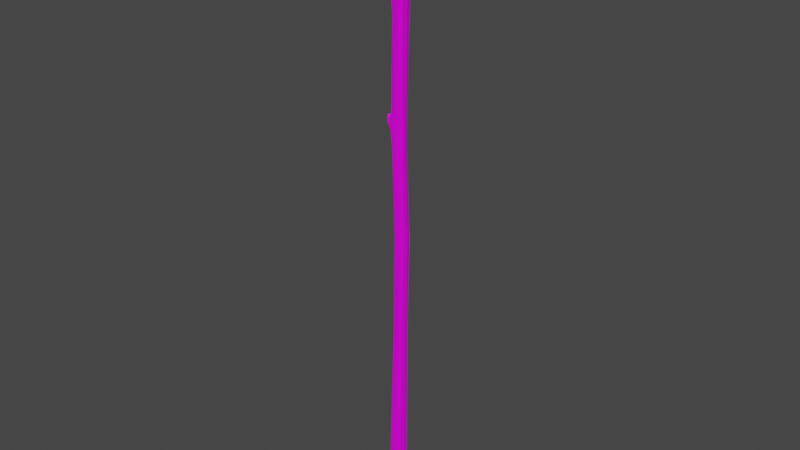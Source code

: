 # Source: spear_a01.blend  (saved by Blender 3.3.6; exported with 4.5.12 LTS)
import bpy
from mathutils import Matrix  # noqa: F401  (used for matrix-valued properties, if any)

bpy.ops.wm.read_factory_settings(use_empty=True)
scene = bpy.context.scene
scene.name = 'Scene'

# ---- collections
col_collection = bpy.data.collections.new('Collection'); scene.collection.children.link(col_collection)

# ---- images (referenced by path relative to the original .blend; pixels are not part of the script)
import os
ASSET_DIR = os.environ.get("B2B_ASSET_DIR", "")  # directory of the original .blend (textures are referenced by path, not embedded)
HERE = os.path.dirname(os.path.abspath(__file__))  # packed textures are extracted next to this script under _unpacked/

def load_image(name, relpath, width, height, colorspace="sRGB"):
    """Load a texture the original file referenced (path relative to the .blend, or extracted next to this script)."""
    p = next((c for c in (os.path.join(HERE, relpath), os.path.join(ASSET_DIR, relpath)) if relpath and os.path.exists(c)), "")
    if p:
        img = bpy.data.images.load(p, check_existing=True)
        img.name = name
    else:  # same state as the original file: an image datablock whose file is absent (Cycles renders it pink)
        img = bpy.data.images.new(name, width, height)
        img.source = "FILE"
        img.filepath = "//" + (relpath or name)
    img.colorspace_settings.name = colorspace
    return img
img_baking_001 = load_image('bAKING.001', 'TexturenNew Folder/SpeerRough512.png', 1024, 1024, 'sRGB')
img_speerbasecolor512_png = load_image('SpeerBasecolor512.png', 'TexturenNew Folder/SpeerBasecolor512.png', 1024, 1024, 'sRGB')

# ---- materials (node trees are filled in below, after node groups)
mat_speer = bpy.data.materials.new('Speer')

# ---- material node trees
mat_speer.use_nodes = True; mat_speer.node_tree.nodes.clear()
_N = mat_speer.node_tree.nodes; _L = mat_speer.node_tree.links
n0 = _N.new('NodeFrame'); n0.name = 'Frame'; n0.location = (-1270, 330)
n0.label = 'Mapping'
n0.width = 400
n1 = _N.new('NodeFrame'); n1.name = 'Frame.001'; n1.location = (-628, 530)
n1.label = 'Textures'
n1.width = 359
n2 = _N.new('ShaderNodeOutputMaterial'); n2.name = 'Material Output'; n2.location = (300, 300)
n3 = _N.new('ShaderNodeBsdfPrincipled'); n3.name = 'Principled BSDF'; n3.location = (10, 300)
n3.distribution = 'GGX'
n3.subsurface_method = 'RANDOM_WALK_SKIN'
n3.inputs[3].default_value = 1.45
n3.inputs[27].default_value = (0.0, 0.0, 0.0, 1.0)
n3.inputs[28].default_value = 1.0
n4 = _N.new('ShaderNodeMapping'); n4.name = 'Mapping'; n4.location = (230, -30)
n5 = _N.new('ShaderNodeTexCoord'); n5.name = 'Texture Coordinate'; n5.location = (30, -30)
n6 = _N.new('NodeReroute'); n6.name = 'Reroute'; n6.location = (38, -410)
n6.width = 16
n6.socket_idname = 'NodeSocketVector'
n7 = _N.new('ShaderNodeTexImage'); n7.name = 'Image Texture.001'; n7.location = (88, -310)
n7.label = 'Roughness'
n7.image = img_baking_001
n8 = _N.new('ShaderNodeTexImage'); n8.name = 'Image Texture.002'; n8.location = (89, -597)
n8.label = 'Roughness'
n8.image = img_baking_001
n9 = _N.new('ShaderNodeTexImage'); n9.name = 'Image Texture'; n9.location = (88, -30)
n9.label = 'Base Color'
n9.image = img_speerbasecolor512_png
n4.parent = n0
n5.parent = n0
n6.parent = n1
n7.parent = n1
n8.parent = n1
n9.parent = n1
_L.new(n3.outputs[0], n2.inputs[0])
_L.new(n9.outputs[0], n3.inputs[0])
_L.new(n7.outputs[0], n3.inputs[2])
_L.new(n6.outputs[0], n9.inputs[0])
_L.new(n6.outputs[0], n7.inputs[0])
_L.new(n4.outputs[0], n6.inputs[0])
_L.new(n5.outputs[2], n4.inputs[0])
n2.is_active_output = True

# ---- world
world_world = bpy.data.worlds.new('World'); scene.world = world_world
world_world.use_nodes = True; world_world.node_tree.nodes.clear()
_N = world_world.node_tree.nodes; _L = world_world.node_tree.links
n0 = _N.new('ShaderNodeOutputWorld'); n0.name = 'World Output'; n0.location = (300, 300)
n1 = _N.new('ShaderNodeBackground'); n1.name = 'Background'; n1.location = (10, 300)
n1.inputs[0].default_value = (0.05088, 0.05088, 0.05088, 1.0)
_L.new(n1.outputs[0], n0.inputs[0])
n0.is_active_output = True
world_world.color = (0.05088, 0.05088, 0.05088)
world_world.use_sun_shadow = False
world_world.sun_shadow_jitter_overblur = 0.0

# ---- meshes
me_cube_003 = bpy.data.meshes.new('Cube.003')
me_cube_003.from_pydata([(0.007036, -0.012, 1.486), (3.007e-10, -0.01365, 1.484), (0.008668, -0.01984, 1.498), (0.00866, 0.0007596, 1.484), (0.007036, 0.01351, 1.486), (0.01195, 0.0007596, 1.498), (-5.844e-10, 0.0007596, 1.479), (-0.00866, 0.0007596, 1.484), (-8.922e-10, 0.01517, 1.484), (-0.007036, 0.01351, 1.486), (-1.656e-09, 0.02883, 1.498), (-0.008668, 0.02134, 1.498), (-1.987e-09, 0.03945, 1.513), (0.008668, 0.02134, 1.498), (0.00856, 0.0289, 1.513), (0.01177, 0.0007596, 1.513), (0.008253, 0.03214, 1.522), (0.00797, 0.03261, 1.531), (-2.136e-09, 0.04391, 1.522), (0.01135, 0.0007596, 1.522), (0.01096, 0.0007596, 1.531), (0.008253, -0.03233, 1.517), (0.00856, -0.02839, 1.51), (0.00797, -0.03316, 1.525), (2.648e-09, -0.04502, 1.514), (2.274e-09, -0.03988, 1.507), (2.698e-09, -0.04609, 1.523), (-0.008253, -0.03233, 1.517), (-0.00797, -0.03316, 1.525), (-0.00856, -0.02839, 1.51), (-0.01135, 0.0007596, 1.522), (-0.01177, 0.0007596, 1.513), (-0.01096, 0.0007596, 1.531), (-0.008253, 0.03214, 1.522), (-0.00797, 0.03261, 1.531), (-0.00856, 0.0289, 1.513), (-0.007477, 0.03259, 1.546), (-2.268e-09, 0.04455, 1.531), (-2.358e-09, 0.04453, 1.546), (-2.337e-09, 0.04552, 1.561), (0.007477, 0.03259, 1.546), (0.006985, 0.03329, 1.561), (0.01028, 0.0007596, 1.546), (0.009604, 0.0007596, 1.561), (0.007477, -0.03437, 1.542), (0.006985, -0.03527, 1.56), (2.617e-09, -0.04754, 1.54), (1.93e-09, -0.04884, 1.559), (-0.007477, -0.03437, 1.542), (-0.006985, -0.03527, 1.56), (-0.01028, 0.0007596, 1.546), (-0.009604, 0.0007596, 1.561), (-0.006985, 0.03329, 1.561), (-0.009407, 0.0007596, 1.566), (-0.009209, 0.0007596, 1.572), (-0.005777, 0.03371, 1.567), (-0.00513, -0.03628, 1.567), (-0.006698, -0.03446, 1.573), (1.327e-09, -0.03998, 1.567), (1.556e-09, -0.0482, 1.574), (0.00513, -0.03628, 1.567), (0.006698, -0.03446, 1.573), (0.009407, 0.0007596, 1.566), (0.009209, 0.0007596, 1.572), (0.005777, 0.03371, 1.567), (0.006698, 0.03414, 1.572), (-2.083e-09, 0.03942, 1.567), (-2.407e-09, 0.0465, 1.572), (-2.465e-09, 0.04689, 1.593), (-0.006698, 0.03414, 1.572), (-0.006437, 0.03436, 1.593), (-0.004826, 0.03424, 1.596), (-0.008851, 0.0007596, 1.592), (-0.008795, 0.0007596, 1.595), (-0.006437, -0.0344, 1.596), (-0.005782, -0.03446, 1.599), (1.037e-09, -0.04739, 1.598), (8.096e-10, -0.04118, 1.6), (0.006437, -0.0344, 1.596), (0.005782, -0.03446, 1.599), (0.008851, 0.0007596, 1.592), (0.008795, 0.0007596, 1.595), (0.006437, 0.03436, 1.593), (0.004826, 0.03424, 1.596), (0.00637, 0.034, 1.598), (-2.26e-09, 0.04223, 1.596), (-2.451e-09, 0.04651, 1.598), (-0.00637, 0.034, 1.598), (-2.37e-09, 0.04467, 1.613), (-2.203e-09, 0.0409, 1.615), (0.006143, 0.0328, 1.613), (-0.006143, 0.0328, 1.613), (-0.005329, 0.03256, 1.615), (-0.008443, 0.0007596, 1.613), (-0.008393, 0.0007596, 1.615), (-0.008758, 0.0007596, 1.597), (-0.006143, -0.03255, 1.615), (-0.004994, -0.03217, 1.617), (-0.00637, -0.03437, 1.601), (1.152e-09, -0.04529, 1.616), (1.054e-09, -0.04129, 1.618), (1.029e-09, -0.04732, 1.603), (0.006143, -0.03255, 1.615), (0.00637, -0.03437, 1.601), (0.004994, -0.03217, 1.617), (0.008443, 0.0007596, 1.613), (0.008393, 0.0007596, 1.615), (0.008758, 0.0007596, 1.597), (0.008346, 0.0007596, 1.617), (0.005329, 0.03256, 1.615), (0.006073, 0.03224, 1.617), (0.005582, 0.02608, 1.649), (-2.338e-09, 0.04397, 1.618), (-1.909e-09, 0.03578, 1.65), (-0.006073, 0.03224, 1.617), (-0.005582, 0.02608, 1.649), (-0.008346, 0.0007596, 1.617), (-0.007662, 0.0007596, 1.65), (-0.006073, -0.03164, 1.619), (-0.005582, -0.02777, 1.649), (1.197e-09, -0.04422, 1.62), (1.241e-09, -0.03795, 1.65), (0.006073, -0.03164, 1.619), (0.005582, -0.02777, 1.649), (0.004789, -0.02733, 1.651), (0.007662, 0.0007596, 1.65), (0.007507, 0.0007596, 1.653), (0.007409, 0.0007596, 1.654), (0.004651, 0.02549, 1.651), (-1.687e-09, 0.03082, 1.652), (0.005446, 0.02513, 1.653), (0.004109, 0.01849, 1.69), (-1.828e-09, 0.03407, 1.654), (-1.304e-09, 0.02179, 1.693), (-0.005446, 0.02513, 1.653), (-0.004651, 0.02549, 1.651), (-0.004109, 0.01849, 1.69), (-0.007409, 0.0007596, 1.654), (-0.007507, 0.0007596, 1.653), (-0.00492, 0.0007596, 1.699), (-0.005446, -0.02699, 1.653), (-0.004109, -0.01707, 1.69), (-0.004789, -0.02733, 1.651), (1.191e-09, -0.03663, 1.654), (1.029e-09, -0.033, 1.651), (5.46e-10, -0.02028, 1.707), (0.005446, -0.02699, 1.653), (0.004109, -0.01707, 1.69), (0.00492, 0.0007596, 1.699), (-3.623e-10, 0.0007596, 1.717), (-0.01195, 0.0007596, 1.498), (-0.008668, -0.01984, 1.498), (-0.007036, -0.012, 1.486), (1.252e-09, -0.02764, 1.497)], [], [(1, 6, 3, 0), (0, 2, 153, 1), (3, 5, 2, 0), (6, 8, 4, 3), (4, 13, 5, 3), (7, 9, 8, 6), (152, 7, 6, 1), (8, 10, 13, 4), (9, 11, 10, 8), (11, 35, 12, 10), (10, 12, 14, 13), (13, 14, 15, 5), (14, 12, 18, 16), (15, 14, 16, 19), (19, 16, 17, 20), (16, 18, 37, 17), (22, 15, 19, 21), (21, 19, 20, 23), (25, 22, 21, 24), (24, 21, 23, 26), (29, 25, 24, 27), (27, 24, 26, 28), (30, 27, 28, 32), (31, 29, 27, 30), (35, 31, 30, 33), (33, 30, 32, 34), (18, 33, 34, 37), (12, 35, 33, 18), (150, 31, 35, 11), (34, 32, 50, 36), (37, 34, 36, 38), (17, 37, 38, 40), (38, 36, 52, 39), (40, 38, 39, 41), (20, 17, 40, 42), (42, 40, 41, 43), (23, 20, 42, 44), (44, 42, 43, 45), (26, 23, 44, 46), (46, 44, 45, 47), (28, 26, 46, 48), (48, 46, 47, 49), (50, 48, 49, 51), (32, 28, 48, 50), (36, 50, 51, 52), (49, 56, 53, 51), (51, 53, 55, 52), (53, 54, 69, 55), (56, 57, 54, 53), (58, 59, 57, 56), (47, 58, 56, 49), (60, 61, 59, 58), (45, 60, 58, 47), (43, 62, 60, 45), (62, 63, 61, 60), (64, 65, 63, 62), (41, 64, 62, 43), (67, 65, 64, 66), (66, 64, 41, 39), (69, 67, 66, 55), (55, 66, 39, 52), (68, 82, 65, 67), (70, 68, 67, 69), (54, 72, 70, 69), (72, 73, 71, 70), (71, 85, 68, 70), (57, 74, 72, 54), (74, 75, 73, 72), (59, 76, 74, 57), (76, 77, 75, 74), (61, 78, 76, 59), (78, 79, 77, 76), (63, 80, 78, 61), (80, 81, 79, 78), (65, 82, 80, 63), (82, 83, 81, 80), (85, 83, 82, 68), (86, 84, 83, 85), (83, 84, 107, 81), (87, 86, 85, 71), (86, 87, 91, 88), (84, 86, 88, 90), (90, 88, 89, 109), (88, 91, 92, 89), (87, 95, 93, 91), (91, 93, 94, 92), (93, 96, 97, 94), (95, 98, 96, 93), (96, 99, 100, 97), (98, 101, 99, 96), (99, 102, 104, 100), (101, 103, 102, 99), (103, 107, 105, 102), (102, 105, 106, 104), (105, 90, 109, 106), (107, 84, 90, 105), (81, 107, 103, 79), (104, 106, 108, 122), (106, 109, 110, 108), (109, 89, 112, 110), (110, 112, 113, 111), (108, 110, 111, 125), (112, 114, 115, 113), (89, 92, 114, 112), (114, 116, 117, 115), (92, 94, 116, 114), (116, 118, 119, 117), (94, 97, 118, 116), (118, 120, 121, 119), (97, 100, 120, 118), (120, 122, 123, 121), (100, 104, 122, 120), (122, 108, 125, 123), (123, 125, 126, 124), (121, 123, 124, 144), (125, 111, 128, 126), (126, 128, 130, 127), (124, 126, 127, 146), (111, 113, 129, 128), (128, 129, 132, 130), (130, 132, 133, 131), (127, 130, 131, 148), (129, 135, 134, 132), (132, 134, 136, 133), (135, 138, 137, 134), (134, 137, 139, 136), (138, 142, 140, 137), (137, 140, 141, 139), (140, 143, 145, 141), (142, 144, 143, 140), (144, 124, 146, 143), (143, 146, 147, 145), (146, 127, 148, 147), (149, 145, 147, 148), (133, 149, 148, 131), (139, 141, 145, 149), (136, 139, 149, 133), (119, 121, 144, 142), (117, 119, 142, 138), (115, 117, 138, 135), (113, 115, 135, 129), (79, 103, 101, 77), (77, 101, 98, 75), (75, 98, 95, 73), (73, 95, 87, 71), (151, 29, 31, 150), (152, 151, 150, 7), (7, 150, 11, 9), (153, 25, 29, 151), (1, 153, 151, 152), (2, 22, 25, 153), (5, 15, 22, 2)])
_uv = me_cube_003.uv_layers.new(name='Baking')
_uv.uv.foreach_set('vector', [0.4147, 0.2438, 0.3994, 0.2486, 0.3996, 0.2385, 0.4109, 0.2374, 0.4109, 0.2374, 0.4191, 0.2272, 0.4297, 0.2317, 0.4147, 0.2438, 0.3996, 0.2385, 0.3998, 0.2262, 0.4191, 0.2272, 0.4109, 0.2374, 0.3994, 0.2486, 0.3844, 0.2433, 0.3885, 0.237, 0.3996, 0.2385, 0.3885, 0.237, 0.3808, 0.2266, 0.3998, 0.2262, 0.3996, 0.2385, 0.3996, 0.2589, 0.3885, 0.2604, 0.3844, 0.2542, 0.3994, 0.2488, 0.4109, 0.26, 0.3996, 0.2589, 0.3994, 0.2488, 0.4147, 0.2536, 0.3844, 0.2433, 0.3701, 0.2299, 0.3808, 0.2266, 0.3885, 0.237, 0.3885, 0.2604, 0.3808, 0.2708, 0.3701, 0.2676, 0.3844, 0.2542, 0.3808, 0.2708, 0.3729, 0.2848, 0.3596, 0.2833, 0.3701, 0.2676, 0.3701, 0.2299, 0.3596, 0.2141, 0.3729, 0.2127, 0.3808, 0.2266, 0.3808, 0.2266, 0.3729, 0.2127, 0.4, 0.2121, 0.3998, 0.2262, 0.3729, 0.2127, 0.3596, 0.2141, 0.3553, 0.2048, 0.3695, 0.204, 0.4, 0.2121, 0.3729, 0.2127, 0.3695, 0.204, 0.4, 0.2034, 0.4, 0.2034, 0.3695, 0.204, 0.3686, 0.1954, 0.4, 0.1947, 0.3695, 0.204, 0.3553, 0.2048, 0.3544, 0.196, 0.3686, 0.1954, 0.428, 0.2159, 0.4, 0.2121, 0.4, 0.2034, 0.4321, 0.2092, 0.4321, 0.2092, 0.4, 0.2034, 0.4, 0.1947, 0.4334, 0.2009, 0.4418, 0.2204, 0.428, 0.2159, 0.4321, 0.2092, 0.4469, 0.213, 0.4469, 0.213, 0.4321, 0.2092, 0.4334, 0.2009, 0.4484, 0.2045, 0.428, 0.2815, 0.4418, 0.2771, 0.4469, 0.2844, 0.4321, 0.2883, 0.4321, 0.2883, 0.4469, 0.2844, 0.4484, 0.293, 0.4334, 0.2965, 0.4, 0.2941, 0.4321, 0.2883, 0.4334, 0.2965, 0.4, 0.3028, 0.4, 0.2854, 0.428, 0.2815, 0.4321, 0.2883, 0.4, 0.2941, 0.3729, 0.2848, 0.4, 0.2854, 0.4, 0.2941, 0.3695, 0.2934, 0.3695, 0.2934, 0.4, 0.2941, 0.4, 0.3028, 0.3686, 0.3021, 0.3553, 0.2926, 0.3695, 0.2934, 0.3686, 0.3021, 0.3544, 0.3015, 0.3596, 0.2833, 0.3729, 0.2848, 0.3695, 0.2934, 0.3553, 0.2926, 0.3998, 0.2713, 0.4, 0.2854, 0.3729, 0.2848, 0.3808, 0.2708, 0.3686, 0.3021, 0.4, 0.3028, 0.4001, 0.3178, 0.3679, 0.3171, 0.3544, 0.3015, 0.3686, 0.3021, 0.3679, 0.3171, 0.3538, 0.3165, 0.3686, 0.1954, 0.3544, 0.196, 0.3538, 0.181, 0.3679, 0.1803, 0.3538, 0.3165, 0.3679, 0.3171, 0.3664, 0.3326, 0.3522, 0.3315, 0.3679, 0.1803, 0.3538, 0.181, 0.3522, 0.1659, 0.3664, 0.1649, 0.4, 0.1947, 0.3686, 0.1954, 0.3679, 0.1803, 0.4001, 0.1796, 0.4001, 0.1796, 0.3679, 0.1803, 0.3664, 0.1649, 0.4001, 0.1643, 0.4334, 0.2009, 0.4, 0.1947, 0.4001, 0.1796, 0.4355, 0.1843, 0.4355, 0.1843, 0.4001, 0.1796, 0.4001, 0.1643, 0.4374, 0.1659, 0.4484, 0.2045, 0.4334, 0.2009, 0.4355, 0.1843, 0.4506, 0.1874, 0.4506, 0.1874, 0.4355, 0.1843, 0.4374, 0.1659, 0.4528, 0.1681, 0.4334, 0.2965, 0.4484, 0.293, 0.4506, 0.3101, 0.4355, 0.3131, 0.4355, 0.3131, 0.4506, 0.3101, 0.4528, 0.3294, 0.4374, 0.3315, 0.4001, 0.3178, 0.4355, 0.3131, 0.4374, 0.3315, 0.4001, 0.3332, 0.4, 0.3028, 0.4334, 0.2965, 0.4355, 0.3131, 0.4001, 0.3178, 0.3679, 0.3171, 0.4001, 0.3178, 0.4001, 0.3332, 0.3664, 0.3326, 0.4374, 0.3315, 0.4393, 0.3387, 0.4001, 0.3389, 0.4001, 0.3332, 0.4001, 0.3332, 0.4001, 0.3389, 0.3653, 0.3385, 0.3664, 0.3326, 0.4001, 0.3389, 0.4, 0.3446, 0.3652, 0.3445, 0.3653, 0.3385, 0.4393, 0.3387, 0.4371, 0.3457, 0.4, 0.3446, 0.4001, 0.3389, 0.4458, 0.3386, 0.4527, 0.3465, 0.4371, 0.3457, 0.4393, 0.3387, 0.4528, 0.3294, 0.4458, 0.3386, 0.4393, 0.3387, 0.4374, 0.3315, 0.4393, 0.1587, 0.4371, 0.1517, 0.4527, 0.151, 0.4458, 0.1588, 0.4374, 0.1659, 0.4393, 0.1587, 0.4458, 0.1588, 0.4528, 0.1681, 0.4001, 0.1643, 0.4001, 0.1585, 0.4393, 0.1587, 0.4374, 0.1659, 0.4001, 0.1585, 0.4, 0.1529, 0.4371, 0.1517, 0.4393, 0.1587, 0.3653, 0.159, 0.3652, 0.1529, 0.4, 0.1529, 0.4001, 0.1585, 0.3664, 0.1649, 0.3653, 0.159, 0.4001, 0.1585, 0.4001, 0.1643, 0.351, 0.1525, 0.3652, 0.1529, 0.3653, 0.159, 0.3569, 0.1592, 0.3569, 0.1592, 0.3653, 0.159, 0.3664, 0.1649, 0.3522, 0.1659, 0.3652, 0.3445, 0.351, 0.345, 0.3569, 0.3383, 0.3653, 0.3385, 0.3653, 0.3385, 0.3569, 0.3383, 0.3522, 0.3315, 0.3664, 0.3326, 0.3503, 0.1323, 0.3647, 0.1318, 0.3652, 0.1529, 0.351, 0.1525, 0.3647, 0.3657, 0.3503, 0.3652, 0.351, 0.345, 0.3652, 0.3445, 0.4, 0.3446, 0.3998, 0.3659, 0.3647, 0.3657, 0.3652, 0.3445, 0.3998, 0.3659, 0.3998, 0.3692, 0.3642, 0.3694, 0.3647, 0.3657, 0.3642, 0.3694, 0.3543, 0.3693, 0.3503, 0.3652, 0.3647, 0.3657, 0.4371, 0.3457, 0.4375, 0.3703, 0.3998, 0.3659, 0.4, 0.3446, 0.4375, 0.3703, 0.4379, 0.3737, 0.3998, 0.3692, 0.3998, 0.3659, 0.4527, 0.3465, 0.4528, 0.3702, 0.4375, 0.3703, 0.4371, 0.3457, 0.4528, 0.3702, 0.4474, 0.3743, 0.4379, 0.3737, 0.4375, 0.3703, 0.4371, 0.1517, 0.4375, 0.1271, 0.4528, 0.1273, 0.4527, 0.151, 0.4375, 0.1271, 0.4379, 0.1237, 0.4474, 0.1232, 0.4528, 0.1273, 0.4, 0.1529, 0.3998, 0.1316, 0.4375, 0.1271, 0.4371, 0.1517, 0.3998, 0.1316, 0.3998, 0.1282, 0.4379, 0.1237, 0.4375, 0.1271, 0.3652, 0.1529, 0.3647, 0.1318, 0.3998, 0.1316, 0.4, 0.1529, 0.3647, 0.1318, 0.3642, 0.1281, 0.3998, 0.1282, 0.3998, 0.1316, 0.3543, 0.1282, 0.3642, 0.1281, 0.3647, 0.1318, 0.3503, 0.1323, 0.3504, 0.1251, 0.3649, 0.1255, 0.3642, 0.1281, 0.3543, 0.1282, 0.3642, 0.1281, 0.3649, 0.1255, 0.3998, 0.126, 0.3998, 0.1282, 0.3649, 0.372, 0.3504, 0.3723, 0.3543, 0.3693, 0.3642, 0.3694, 0.3504, 0.3723, 0.3649, 0.372, 0.366, 0.3875, 0.3521, 0.3876, 0.3649, 0.1255, 0.3504, 0.1251, 0.3521, 0.1099, 0.366, 0.1099, 0.366, 0.1099, 0.3521, 0.1099, 0.3555, 0.1069, 0.366, 0.1073, 0.3521, 0.3876, 0.366, 0.3875, 0.366, 0.3902, 0.3555, 0.3905, 0.3649, 0.372, 0.3998, 0.3715, 0.3997, 0.3877, 0.366, 0.3875, 0.366, 0.3875, 0.3997, 0.3877, 0.3997, 0.3901, 0.366, 0.3902, 0.3997, 0.3877, 0.4351, 0.3903, 0.435, 0.3928, 0.3997, 0.3901, 0.3998, 0.3715, 0.4375, 0.3759, 0.4351, 0.3903, 0.3997, 0.3877, 0.4351, 0.3903, 0.4498, 0.3923, 0.446, 0.3947, 0.435, 0.3928, 0.4375, 0.3759, 0.4525, 0.3792, 0.4498, 0.3923, 0.4351, 0.3903, 0.4498, 0.1051, 0.4351, 0.1072, 0.435, 0.1046, 0.446, 0.1027, 0.4525, 0.1183, 0.4375, 0.1215, 0.4351, 0.1072, 0.4498, 0.1051, 0.4375, 0.1215, 0.3998, 0.126, 0.3997, 0.1098, 0.4351, 0.1072, 0.4351, 0.1072, 0.3997, 0.1098, 0.3997, 0.1073, 0.435, 0.1046, 0.3997, 0.1098, 0.366, 0.1099, 0.366, 0.1073, 0.3997, 0.1073, 0.3998, 0.126, 0.3649, 0.1255, 0.366, 0.1099, 0.3997, 0.1098, 0.3998, 0.1282, 0.3998, 0.126, 0.4375, 0.1215, 0.4379, 0.1237, 0.435, 0.1046, 0.3997, 0.1073, 0.3997, 0.1049, 0.434, 0.1024, 0.3997, 0.1073, 0.366, 0.1073, 0.3665, 0.1049, 0.3997, 0.1049, 0.366, 0.1073, 0.3555, 0.1069, 0.3528, 0.1038, 0.3665, 0.1049, 0.3665, 0.1049, 0.3528, 0.1038, 0.3602, 0.07094, 0.3721, 0.07109, 0.3997, 0.1049, 0.3665, 0.1049, 0.3721, 0.07109, 0.3992, 0.07, 0.3528, 0.3936, 0.3665, 0.3926, 0.3721, 0.4264, 0.3602, 0.4265, 0.3555, 0.3905, 0.366, 0.3902, 0.3665, 0.3926, 0.3528, 0.3936, 0.3665, 0.3926, 0.3997, 0.3925, 0.3992, 0.4275, 0.3721, 0.4264, 0.366, 0.3902, 0.3997, 0.3901, 0.3997, 0.3925, 0.3665, 0.3926, 0.3997, 0.3925, 0.434, 0.395, 0.4296, 0.4274, 0.3992, 0.4275, 0.3997, 0.3901, 0.435, 0.3928, 0.434, 0.395, 0.3997, 0.3925, 0.434, 0.395, 0.4485, 0.3976, 0.4419, 0.4277, 0.4296, 0.4274, 0.435, 0.3928, 0.446, 0.3947, 0.4485, 0.3976, 0.434, 0.395, 0.4485, 0.0999, 0.434, 0.1024, 0.4296, 0.0701, 0.4419, 0.06976, 0.446, 0.1027, 0.435, 0.1046, 0.434, 0.1024, 0.4485, 0.0999, 0.434, 0.1024, 0.3997, 0.1049, 0.3992, 0.07, 0.4296, 0.0701, 0.4296, 0.0701, 0.3992, 0.07, 0.3991, 0.06723, 0.4294, 0.06741, 0.4419, 0.06976, 0.4296, 0.0701, 0.4294, 0.06741, 0.4374, 0.06684, 0.3992, 0.07, 0.3721, 0.07109, 0.3723, 0.06833, 0.3991, 0.06723, 0.3991, 0.06723, 0.3723, 0.06833, 0.3731, 0.06663, 0.3991, 0.06531, 0.4294, 0.06741, 0.3991, 0.06723, 0.3991, 0.06531, 0.4287, 0.06578, 0.3721, 0.07109, 0.3602, 0.07094, 0.3646, 0.06764, 0.3723, 0.06833, 0.3723, 0.06833, 0.3646, 0.06764, 0.362, 0.06378, 0.3731, 0.06663, 0.3731, 0.06663, 0.362, 0.06378, 0.376, 0.02539, 0.3807, 0.0289, 0.3991, 0.06531, 0.3731, 0.06663, 0.3807, 0.0289, 0.3979, 0.01925, 0.3646, 0.4298, 0.3723, 0.4291, 0.3731, 0.4308, 0.362, 0.4337, 0.362, 0.4337, 0.3731, 0.4308, 0.3807, 0.4686, 0.376, 0.4721, 0.3723, 0.4291, 0.3991, 0.4302, 0.3991, 0.4321, 0.3731, 0.4308, 0.3731, 0.4308, 0.3991, 0.4321, 0.3979, 0.4782, 0.3807, 0.4686, 0.3991, 0.4302, 0.4294, 0.43, 0.4287, 0.4317, 0.3991, 0.4321, 0.3991, 0.4321, 0.4287, 0.4317, 0.4164, 0.4702, 0.3979, 0.4782, 0.4287, 0.4317, 0.4401, 0.4349, 0.4194, 0.4878, 0.4164, 0.4702, 0.4294, 0.43, 0.4374, 0.4306, 0.4401, 0.4349, 0.4287, 0.4317, 0.4374, 0.06684, 0.4294, 0.06741, 0.4287, 0.06578, 0.4401, 0.06253, 0.4401, 0.06253, 0.4287, 0.06578, 0.4164, 0.02725, 0.4194, 0.009636, 0.4287, 0.06578, 0.3991, 0.06531, 0.3979, 0.01925, 0.4164, 0.02725, 0.3971, 0.0001152, 0.4194, 0.009636, 0.4164, 0.02725, 0.3979, 0.01925, 0.376, 0.02539, 0.3971, 0.0001152, 0.3979, 0.01925, 0.3807, 0.0289, 0.3979, 0.4782, 0.4164, 0.4702, 0.4194, 0.4878, 0.3971, 0.4973, 0.3807, 0.4686, 0.3979, 0.4782, 0.3971, 0.4973, 0.376, 0.4721, 0.4296, 0.4274, 0.4419, 0.4277, 0.4374, 0.4306, 0.4294, 0.43, 0.3992, 0.4275, 0.4296, 0.4274, 0.4294, 0.43, 0.3991, 0.4302, 0.3721, 0.4264, 0.3992, 0.4275, 0.3991, 0.4302, 0.3723, 0.4291, 0.3602, 0.4265, 0.3721, 0.4264, 0.3723, 0.4291, 0.3646, 0.4298, 0.4379, 0.1237, 0.4375, 0.1215, 0.4525, 0.1183, 0.4474, 0.1232, 0.4474, 0.3743, 0.4525, 0.3792, 0.4375, 0.3759, 0.4379, 0.3737, 0.4379, 0.3737, 0.4375, 0.3759, 0.3998, 0.3715, 0.3998, 0.3692, 0.3998, 0.3692, 0.3998, 0.3715, 0.3649, 0.372, 0.3642, 0.3694, 0.4191, 0.2702, 0.428, 0.2815, 0.4, 0.2854, 0.3998, 0.2713, 0.4109, 0.26, 0.4191, 0.2702, 0.3998, 0.2713, 0.3996, 0.2589, 0.3996, 0.2589, 0.3998, 0.2713, 0.3808, 0.2708, 0.3885, 0.2604, 0.4297, 0.2657, 0.4418, 0.2771, 0.428, 0.2815, 0.4191, 0.2702, 0.4147, 0.2536, 0.4297, 0.2657, 0.4191, 0.2702, 0.4109, 0.26, 0.4191, 0.2272, 0.428, 0.2159, 0.4418, 0.2204, 0.4297, 0.2317, 0.3998, 0.2262, 0.4, 0.2121, 0.428, 0.2159, 0.4191, 0.2272])
me_cube_003.materials.append(mat_speer)
me_cube_003.use_remesh_fix_poles = True
me_cube_003.use_remesh_preserve_attributes = False
me_cube_003.update()
me_cube_006 = bpy.data.meshes.new('Cube.006')
me_cube_006.from_pydata([(-0.01803, -0.01072, 0.08324), (-0.02011, 0.002326, 0.09362), (-0.01051, -0.01511, 0.07823), (-0.01883, -0.01528, 0.1312), (-0.02147, -0.002276, 0.1405), (-0.01136, -0.02108, 0.1271), (-0.01921, -0.01706, 0.1591), (-0.01974, -0.01855, 0.1993), (-0.0218, -0.004076, 0.1672), (-0.01187, -0.02268, 0.1556), (-0.00194, -0.02343, 0.1551), (-0.01259, -0.02415, 0.1966), (-0.002923, -0.02491, 0.1962), (-0.02226, -0.005668, 0.2054), (-0.01974, 0.007366, 0.2116), (-0.01921, 0.009115, 0.1752), (-0.01259, 0.0131, 0.2143), (-0.002923, 0.01396, 0.2147), (-0.01187, 0.01494, 0.1787), (-0.00194, 0.01582, 0.1792), (-0.01136, 0.01677, 0.1539), (-0.01883, 0.01093, 0.1499), (-0.001255, 0.01768, 0.1545), (-0.01051, 0.01996, 0.109), (-4.93e-05, 0.02081, 0.1097), (-0.01803, 0.01529, 0.1059), (-0.01074, 0.002487, 0.0917), (0.0, 0.002571, 0.0917), (-4.93e-05, -0.01577, 0.07756), (0.01074, 0.002487, 0.0917), (0.01041, 0.01996, 0.109), (0.02001, 0.002324, 0.09362), (0.01041, -0.01511, 0.07823), (0.01789, -0.01072, 0.08324), (0.009032, -0.02133, 0.127), (0.01801, -0.01651, 0.1314), (-0.001255, -0.02184, 0.1265), (0.008156, -0.02316, 0.1552), (0.01652, -0.02129, 0.1558), (0.006945, -0.02438, 0.1959), (0.01578, -0.0196, 0.1933), (0.00755, -0.01472, 0.5965), (0.0134, -0.009905, 0.5965), (-0.0003683, -0.01541, 0.5965), (0.0113, -0.01297, 0.8615), (0.01727, -0.007625, 0.8615), (0.002975, -0.01405, 0.8615), (0.01081, -0.01441, 0.9896), (0.01609, -0.008774, 0.9896), (0.009624, -0.01275, 1.091), (0.002893, -0.01614, 0.9896), (0.002197, -0.01506, 1.091), (-0.005217, -0.01651, 0.9899), (-0.005566, -0.01627, 1.092), (-0.01184, -0.01249, 0.9905), (-0.005412, -0.01366, 0.8615), (-0.0118, -0.008824, 0.8615), (-0.008286, -0.01472, 0.5965), (-0.01414, -0.009905, 0.5965), (-0.0162, 0.001112, 0.5965), (-0.01414, 0.01213, 0.5965), (-0.01447, 0.00273, 0.8615), (-0.01277, 0.01443, 0.8615), (-0.0154, -0.001404, 0.9895), (-0.01735, -0.002521, 1.087), (-0.01484, 0.009987, 0.9905), (-0.01867, 0.00921, 1.101), (-0.009406, 0.01553, 0.9899), (-0.01244, 0.01423, 1.092), (-0.001449, 0.01724, 0.9896), (-0.006811, 0.01975, 0.8615), (0.001516, 0.02083, 0.8615), (-0.008286, 0.01695, 0.5965), (-0.0003683, 0.01764, 0.5965), (0.006945, 0.01338, 0.214), (0.01578, 0.008702, 0.2075), (0.008156, 0.01546, 0.179), (0.01652, 0.01357, 0.1773), (0.009032, 0.01702, 0.1542), (0.01801, 0.01202, 0.1515), (0.01789, 0.01529, 0.1059), (0.02048, -0.001888, 0.1356), (0.02236, 0.007387, 0.1591), (0.0315, -0.0005356, 0.1713), (0.02274, -0.002818, 0.147), (0.02169, 0.01028, 0.175), (0.02121, 0.005689, 0.1869), (0.03168, 5.444e-05, 0.1789), (0.03098, -0.001233, 0.184), (0.03259, -0.006489, 0.1762), (0.03136, -0.006576, 0.1829), (0.03168, -0.01239, 0.1712), (0.03199, -0.005768, 0.1671), (0.0315, -0.01083, 0.1646), (0.02236, -0.01356, 0.145), (0.02169, -0.01812, 0.1574), (0.02121, -0.01521, 0.1751), (0.03098, -0.01148, 0.1779), (0.02117, -0.005079, 0.1866), (0.01756, -0.005838, 0.2097), (0.01547, 0.001112, 0.5965), (0.0134, 0.01213, 0.5965), (0.01896, 0.004086, 0.8615), (0.01629, 0.01562, 0.8615), (0.01673, 0.002632, 0.9896), (0.0132, 0.01349, 0.9896), (0.01386, 0.004015, 1.091), (0.009544, 0.01409, 1.091), (0.01421, -0.006939, 1.091), (0.01303, 0.005333, 1.152), (0.008497, 0.01537, 1.152), (0.01367, 0.003915, 1.206), (0.01353, -0.005772, 1.152), (0.0135, -0.007883, 1.206), (0.008935, -0.01172, 1.152), (0.00818, -0.01374, 1.206), (0.001479, -0.01414, 1.152), (0.0002893, -0.01552, 1.206), (-0.006169, -0.01572, 1.152), (-0.007342, -0.01615, 1.205), (-0.01273, -0.01605, 1.152), (-0.01307, -0.01375, 1.101), (-0.01447, -0.01372, 1.198), (-0.01726, -0.01533, 1.153), (-0.0187, -0.01235, 1.172), (-0.02097, -0.01455, 1.155), (-0.01766, -0.01165, 1.134), (-0.0213, -0.01111, 1.141), (-0.02012, -0.002407, 1.126), (-0.02336, -0.002975, 1.136), (-0.02261, 0.006623, 1.134), (-0.02567, 0.004849, 1.141), (-0.02367, 0.009894, 1.153), (-0.0198, 0.01234, 1.152), (-0.02667, 0.007772, 1.155), (-0.02311, 0.006501, 1.172), (-0.01931, 0.00943, 1.198), (-0.02611, 0.004702, 1.169), (-0.02115, -0.002968, 1.179), (-0.01847, -0.002438, 1.211), (-0.02428, -0.003559, 1.174), (-0.0222, -0.0118, 1.169), (-0.02801, -0.004112, 1.177), (-0.02962, 0.003188, 1.172), (-0.03125, -0.004501, 1.177), (-0.02616, -0.01141, 1.172), (-0.02937, -0.01048, 1.174), (-0.02508, -0.01386, 1.16), (-0.0291, -0.0117, 1.165), (-0.02536, -0.01085, 1.147), (-0.02874, -0.01008, 1.154), (-0.02719, -0.003669, 1.142), (-0.03065, -0.004233, 1.152), (-0.02923, 0.003269, 1.147), (-0.03191, 0.001592, 1.154), (-0.03012, 0.005879, 1.16), (-0.0328, 0.002834, 1.165), (-0.03225, 0.001536, 1.174), (-0.03173, -0.004496, 1.166), (-0.01792, 0.001042, 1.415), (-0.01582, -0.008414, 1.416), (-0.01743, 0.01072, 1.416), (-0.02248, 0.0001338, 1.474), (-0.01985, -0.009116, 1.474), (-0.02232, 0.009402, 1.473), (-0.02563, 0.001617, 1.52), (-0.02487, 0.01031, 1.52), (-0.02278, -0.007076, 1.52), (-0.02262, 0.001702, 1.584), (-0.02166, 0.01031, 1.584), (-0.01993, -0.006892, 1.584), (-0.01801, 0.0004321, 1.606), (-0.01622, -0.007196, 1.603), (-0.01801, 0.008396, 1.603), (-0.01257, 9.1e-05, 1.611), (-0.01159, -0.009602, 1.606), (-0.0139, 0.01047, 1.606), (-0.007465, 0.0004321, 1.606), (-0.009046, 0.001702, 1.584), (-0.009478, 0.01017, 1.603), (-0.006912, -0.008957, 1.603), (-0.007666, -0.01106, 1.584), (-0.01434, -0.01065, 1.584), (-0.00955, -0.01153, 1.522), (-0.01696, -0.01092, 1.521), (-0.01179, 0.001617, 1.522), (-0.009612, -0.01645, 1.479), (-0.004504, -0.01662, 1.463), (-0.01528, -0.01413, 1.475), (-0.01142, -6.167e-05, 1.481), (-0.005436, -4.799e-05, 1.473), (-0.01323, 0.01633, 1.479), (-0.005806, 0.01744, 1.463), (-0.01883, 0.01438, 1.474), (-0.01402, 0.01477, 1.521), (-0.02046, 0.01415, 1.52), (-0.01089, 0.01448, 1.584), (-0.01703, 0.01405, 1.584), (-0.01382, 0.01635, 1.423), (-0.01334, 0.01464, 1.205), (-0.005835, 0.0171, 1.206), (-0.01365, 0.01492, 1.152), (-0.006071, 0.0171, 1.152), (-0.004808, 0.01637, 1.091), (0.0017, 0.01847, 1.152), (0.002311, 0.0184, 1.206), (0.002911, 0.01743, 1.091), (0.006646, 0.01759, 0.9896), (0.009903, 0.02045, 0.8615), (0.00755, 0.01695, 0.5965), (0.009414, 0.01486, 1.206), (0.006354, 0.02019, 1.425), (0.01424, 0.01536, 1.418), (0.01207, 0.01733, 1.479), (0.003271, 0.01589, 1.484), (0.01902, 0.01249, 1.477), (0.0173, 0.01552, 1.503), (0.01023, 0.01478, 1.505), (0.02305, 0.01089, 1.502), (0.01919, 0.0151, 1.524), (0.02407, 0.01051, 1.523), (0.01224, 0.01435, 1.525), (0.0175, 0.015, 1.558), (0.01599, 0.01492, 1.594), (0.02218, 0.01042, 1.558), (0.01029, 0.01425, 1.558), (0.009524, 0.01417, 1.594), (0.01113, -4.945e-05, 1.557), (0.01015, -0.0001138, 1.594), (0.01181, -0.0148, 1.557), (0.01291, -1.58e-05, 1.525), (0.01369, -0.01457, 1.525), (0.009837, -4.05e-06, 1.507), (0.01052, -0.01478, 1.505), (0.002582, -6.505e-06, 1.487), (0.003414, -0.01586, 1.484), (0.01221, -0.01682, 1.479), (0.01912, -0.01184, 1.477), (0.007478, -0.01623, 1.425), (0.0173, -0.01553, 1.503), (0.02305, -0.0109, 1.502), (0.01924, -0.01513, 1.524), (0.02407, -0.01054, 1.523), (0.01749, -0.01514, 1.558), (0.01618, -0.01515, 1.594), (0.0115, -0.01454, 1.557), (0.02227, -0.01057, 1.557), (0.02054, -0.01059, 1.594), (0.02382, -7.093e-05, 1.558), (0.02579, -1.58e-05, 1.523), (0.02205, -0.0001138, 1.594), (0.02054, 0.01036, 1.594), (0.02136, -0.0001797, 1.62), (0.02025, -0.00933, 1.617), (0.02031, 0.008986, 1.617), (0.01589, -0.0001957, 1.626), (0.01573, 0.01156, 1.62), (0.01015, -0.0001797, 1.62), (0.01573, -0.01192, 1.62), (0.01062, -0.01138, 1.617), (0.01109, -0.01452, 1.594), (0.01027, 0.01159, 1.617), (0.02508, -4.05e-06, 1.502), (0.0215, 0.0003346, 1.477), (0.01729, 0.002274, 1.416), (0.01501, -0.01086, 1.418), (-0.01161, -0.01373, 1.423)], [], [(0, 3, 4, 1), (1, 26, 2, 0), (2, 5, 3, 0), (3, 6, 8, 4), (5, 9, 6, 3), (9, 11, 7, 6), (6, 7, 13, 8), (10, 12, 11, 9), (36, 10, 9, 5), (11, 57, 58, 7), (7, 58, 59, 13), (43, 57, 11, 12), (13, 59, 60, 14), (42, 41, 39, 40), (8, 13, 14, 15), (15, 14, 16, 18), (18, 16, 17, 19), (74, 209, 101, 75), (21, 15, 18, 20), (20, 18, 19, 22), (21, 20, 23, 25), (23, 20, 22, 24), (23, 24, 27, 26), (25, 23, 26, 1), (26, 27, 28, 2), (24, 30, 29, 27), (27, 29, 32, 28), (30, 80, 31, 29), (29, 31, 33, 32), (32, 34, 36, 28), (35, 34, 32, 33), (35, 38, 37, 34), (34, 37, 10, 36), (38, 40, 39, 37), (37, 39, 12, 10), (39, 41, 43, 12), (73, 209, 74, 17), (45, 44, 41, 42), (41, 44, 46, 43), (45, 48, 47, 44), (44, 47, 50, 46), (48, 108, 49, 47), (47, 49, 51, 50), (50, 51, 53, 52), (46, 50, 52, 55), (52, 53, 121, 54), (55, 52, 54, 56), (46, 55, 57, 43), (57, 55, 56, 58), (58, 56, 61, 59), (59, 61, 62, 60), (56, 54, 63, 61), (61, 63, 65, 62), (54, 121, 64, 63), (63, 64, 66, 65), (65, 66, 68, 67), (62, 65, 67, 70), (67, 68, 203, 69), (70, 67, 69, 71), (62, 70, 72, 60), (72, 70, 71, 73), (16, 72, 73, 17), (101, 100, 99, 75), (19, 17, 74, 76), (76, 74, 75, 77), (22, 19, 76, 78), (78, 76, 77, 79), (22, 78, 30, 24), (30, 78, 79, 80), (79, 81, 31, 80), (79, 77, 85, 82), (81, 79, 82, 84), (84, 82, 83, 92), (82, 85, 87, 83), (77, 75, 86, 85), (85, 86, 88, 87), (87, 88, 90, 89), (83, 87, 89, 92), (89, 90, 97, 91), (92, 89, 91, 93), (94, 84, 92, 93), (95, 94, 93, 91), (35, 81, 84, 94), (38, 35, 94, 95), (40, 38, 95, 96), (96, 95, 91, 97), (99, 40, 96, 98), (98, 96, 97, 90), (75, 99, 98, 86), (86, 98, 90, 88), (99, 100, 42, 40), (14, 60, 72, 16), (103, 102, 100, 101), (100, 102, 45, 42), (103, 105, 104, 102), (102, 104, 48, 45), (105, 107, 106, 104), (104, 106, 108, 48), (107, 110, 109, 106), (106, 109, 112, 108), (110, 210, 111, 109), (109, 111, 113, 112), (112, 113, 115, 114), (108, 112, 114, 49), (114, 115, 117, 116), (49, 114, 116, 51), (116, 117, 119, 118), (51, 116, 118, 53), (118, 119, 122, 120), (53, 118, 120, 121), (121, 120, 123, 126), (120, 122, 124, 123), (123, 124, 141, 125), (126, 123, 125, 127), (64, 121, 126, 128), (128, 126, 127, 129), (66, 64, 128, 130), (130, 128, 129, 131), (132, 130, 131, 134), (133, 66, 130, 132), (136, 133, 132, 135), (135, 132, 134, 137), (139, 136, 135, 138), (138, 135, 137, 140), (122, 139, 138, 124), (124, 138, 140, 141), (140, 137, 143, 142), (141, 140, 142, 145), (142, 143, 157, 144), (145, 142, 144, 146), (147, 145, 146, 148), (125, 141, 145, 147), (127, 125, 147, 149), (149, 147, 148, 150), (129, 127, 149, 151), (151, 149, 150, 152), (131, 129, 151, 153), (153, 151, 152, 154), (155, 153, 154, 156), (134, 131, 153, 155), (137, 134, 155, 143), (143, 155, 156, 157), (158, 144, 157, 156), (152, 158, 156, 154), (148, 146, 144, 158), (150, 148, 158, 152), (122, 160, 159, 139), (139, 159, 161, 136), (160, 163, 162, 159), (159, 162, 164, 161), (162, 163, 167, 165), (164, 162, 165, 166), (166, 165, 168, 169), (165, 167, 170, 168), (168, 171, 173, 169), (170, 172, 171, 168), (171, 172, 175, 174), (173, 171, 174, 176), (174, 175, 180, 177), (176, 174, 177, 179), (179, 177, 178, 196), (177, 180, 181, 178), (175, 182, 181, 180), (184, 183, 181, 182), (181, 183, 185, 178), (186, 183, 184, 188), (189, 185, 183, 186), (189, 186, 187, 190), (188, 266, 187, 186), (191, 189, 190, 192), (191, 194, 185, 189), (193, 191, 192, 198), (193, 195, 194, 191), (178, 185, 194, 196), (194, 195, 197, 196), (176, 179, 196, 197), (173, 176, 197, 169), (195, 166, 169, 197), (164, 166, 195, 193), (164, 193, 198, 161), (161, 198, 199, 136), (199, 198, 192, 200), (133, 136, 199, 201), (201, 199, 200, 202), (66, 133, 201, 68), (68, 201, 202, 203), (202, 200, 205, 204), (203, 202, 204, 206), (204, 205, 210, 110), (206, 204, 110, 107), (69, 203, 206, 207), (207, 206, 107, 105), (71, 69, 207, 208), (208, 207, 105, 103), (71, 208, 209, 73), (209, 208, 103, 101), (192, 211, 205, 200), (205, 211, 212, 210), (192, 214, 213, 211), (211, 213, 215, 212), (213, 214, 217, 216), (215, 213, 216, 218), (221, 219, 216, 217), (216, 219, 220, 218), (219, 222, 224, 220), (225, 222, 219, 221), (223, 222, 225, 226), (224, 222, 223, 251), (230, 227, 225, 221), (227, 228, 226, 225), (229, 260, 228, 227), (231, 229, 227, 230), (233, 231, 230, 232), (232, 230, 221, 217), (234, 235, 233, 232), (214, 234, 232, 217), (187, 235, 234, 190), (190, 234, 214, 192), (238, 236, 235, 187), (235, 236, 239, 233), (236, 237, 240, 239), (265, 237, 236, 238), (240, 242, 241, 239), (239, 241, 231, 233), (246, 243, 241, 242), (243, 245, 231, 241), (244, 243, 246, 247), (244, 260, 245, 243), (248, 246, 242, 249), (250, 247, 246, 248), (249, 220, 224, 248), (248, 224, 251, 250), (250, 252, 253, 247), (251, 254, 252, 250), (252, 255, 258, 253), (254, 256, 255, 252), (256, 261, 257, 255), (255, 257, 259, 258), (247, 253, 258, 244), (244, 258, 259, 260), (260, 259, 257, 228), (245, 260, 229), (228, 257, 261, 226), (256, 223, 226, 261), (223, 256, 254, 251), (218, 220, 249, 262), (262, 249, 242, 240), (263, 215, 218, 262), (237, 263, 262, 240), (212, 215, 263, 264), (264, 263, 237, 265), (212, 264, 111, 210), (111, 264, 265, 113), (265, 238, 115, 113), (229, 231, 245), (115, 238, 187, 117), (188, 184, 167, 163), (163, 160, 266, 188), (187, 266, 119, 117), (119, 266, 160, 122), (167, 184, 182, 170), (172, 170, 182, 175), (31, 81, 35, 33), (36, 5, 2, 28), (1, 4, 21, 25), (4, 8, 15, 21)])
_k = {(0, 1): 0.45882, (0, 2): 0.45882, (23, 24): 0.45882, (23, 25): 0.45882, (24, 27): 0.45882, (27, 28): 0.45882, (28, 32): 0.45882, (32, 33): 0.45882, (87, 88): 0.10196, (83, 87): 0.10196, (83, 92): 0.10196, (92, 93): 0.10196, (91, 93): 0.10196, (156, 157): 0.27843, (154, 156): 0.27843, (144, 157): 0.27843, (152, 154): 0.27843, (150, 152): 0.27843, (148, 150): 0.27843, (146, 148): 0.27843, (144, 146): 0.27843, (171, 172): 0.26275, (171, 173): 0.26275, (177, 179): 0.26275, (177, 180): 0.26275, (175, 180): 0.26275, (180, 181): 1.0, (181, 183): 1.0, (186, 187): 1.0, (191, 192): 1.0, (179, 196): 1.0, (187, 235): 0.46667, (252, 253): 0.27059, (252, 254): 0.27059, (253, 258): 0.27059, (258, 259): 0.27059, (259, 260): 0.46667, (257, 259): 0.27059, (229, 260): 0.46667, (257, 261): 0.27059, (256, 261): 0.27059, (254, 256): 0.27059, (231, 233): 0.46667, (229, 231): 0.46667, (192, 214): 0.46667, (176, 179): 0.26275, (173, 176): 0.26275, (172, 175): 0.26275, (91, 97): 0.10196, (90, 97): 0.10196, (88, 90): 0.10196, (31, 80): 0.45882, (30, 80): 0.45882, (31, 33): 0.45882, (24, 30): 0.45882, (2, 28): 0.45882, (1, 25): 0.45882}
me_cube_006.attributes.new('crease_edge', 'FLOAT', 'EDGE').data.foreach_set('value', [_k.get((min(e.vertices), max(e.vertices)), 0.0) for e in me_cube_006.edges])
_uv = me_cube_006.uv_layers.new(name='BakingBaking')
_uv.uv.foreach_set('vector', [0.1086, 0.02339, 0.1021, 0.0444, 0.08423, 0.0433, 0.09477, 0.0137, 0.09477, 0.0137, 0.1072, 0.00464, 0.1159, 0.02362, 0.1086, 0.02339, 0.1159, 0.02362, 0.113, 0.04494, 0.1021, 0.0444, 0.1086, 0.02339, 0.1021, 0.0444, 0.09955, 0.06068, 0.08126, 0.06137, 0.08423, 0.0433, 0.113, 0.04494, 0.1111, 0.06048, 0.09955, 0.06068, 0.1021, 0.0444, 0.1111, 0.06048, 0.1087, 0.08461, 0.09693, 0.08513, 0.09955, 0.06068, 0.09955, 0.06068, 0.09693, 0.08513, 0.0793, 0.08715, 0.08126, 0.06137, 0.1231, 0.06082, 0.1212, 0.08522, 0.1087, 0.08461, 0.1111, 0.06048, 0.124, 0.04523, 0.1231, 0.06082, 0.1111, 0.06048, 0.113, 0.04494, 0.1087, 0.08461, 0.09302, 0.3396, 0.08283, 0.3389, 0.09693, 0.08513, 0.09693, 0.08513, 0.08283, 0.3389, 0.06786, 0.3383, 0.0793, 0.08715, 0.1036, 0.3405, 0.09302, 0.3396, 0.1087, 0.08461, 0.1212, 0.08522, 0.2512, 0.9133, 0.2406, 0.6623, 0.2555, 0.661, 0.2683, 0.9086, 0.1244, 0.3424, 0.1143, 0.3414, 0.1341, 0.08554, 0.1476, 0.08411, 0.2544, 0.9367, 0.2512, 0.9133, 0.2683, 0.9086, 0.2712, 0.9309, 0.2712, 0.9309, 0.2683, 0.9086, 0.2803, 0.9064, 0.2828, 0.9285, 0.2828, 0.9285, 0.2803, 0.9064, 0.2933, 0.9054, 0.2952, 0.9277, 0.3068, 0.9053, 0.2866, 0.6582, 0.2967, 0.6574, 0.321, 0.9089, 0.2739, 0.9455, 0.2712, 0.9309, 0.2828, 0.9285, 0.2846, 0.9427, 0.2846, 0.9427, 0.2828, 0.9285, 0.2952, 0.9277, 0.296, 0.9421, 0.2739, 0.9455, 0.2846, 0.9427, 0.2873, 0.9638, 0.2798, 0.966, 0.2873, 0.9638, 0.2846, 0.9427, 0.296, 0.9421, 0.2966, 0.9637, 0.2873, 0.9638, 0.2966, 0.9637, 0.2955, 0.9852, 0.2823, 0.9831, 0.2798, 0.966, 0.2873, 0.9638, 0.2823, 0.9831, 0.2709, 0.9783, 0.1072, 0.00464, 0.1229, 0.0001152, 0.1241, 0.02318, 0.1159, 0.02362, 0.2966, 0.9637, 0.3057, 0.9648, 0.3089, 0.9845, 0.2955, 0.9852, 0.1229, 0.0001152, 0.1391, 0.002794, 0.1324, 0.02255, 0.1241, 0.02318, 0.3057, 0.9648, 0.3131, 0.9677, 0.3206, 0.9809, 0.3089, 0.9845, 0.1391, 0.002794, 0.1524, 0.0104, 0.1396, 0.0216, 0.1324, 0.02255, 0.1324, 0.02255, 0.135, 0.04468, 0.124, 0.04523, 0.1241, 0.02318, 0.1473, 0.04392, 0.135, 0.04468, 0.1324, 0.02255, 0.1396, 0.0216, 0.1473, 0.04392, 0.146, 0.05981, 0.1354, 0.06062, 0.135, 0.04468, 0.135, 0.04468, 0.1354, 0.06062, 0.1231, 0.06082, 0.124, 0.04523, 0.146, 0.05981, 0.1476, 0.08411, 0.1341, 0.08554, 0.1354, 0.06062, 0.1354, 0.06062, 0.1341, 0.08554, 0.1212, 0.08522, 0.1231, 0.06082, 0.1341, 0.08554, 0.1143, 0.3414, 0.1036, 0.3405, 0.1212, 0.08522, 0.2761, 0.6591, 0.2866, 0.6582, 0.3068, 0.9053, 0.2933, 0.9054, 0.1151, 0.5138, 0.1044, 0.513, 0.1143, 0.3414, 0.1244, 0.3424, 0.1143, 0.3414, 0.1044, 0.513, 0.09314, 0.5121, 0.1036, 0.3405, 0.1151, 0.5138, 0.108, 0.5955, 0.0978, 0.5948, 0.1044, 0.513, 0.1044, 0.513, 0.0978, 0.5948, 0.0871, 0.5941, 0.09314, 0.5121, 0.108, 0.5955, 0.1029, 0.6606, 0.09295, 0.6599, 0.0978, 0.5948, 0.0978, 0.5948, 0.09295, 0.6599, 0.0824, 0.6594, 0.0871, 0.5941, 0.0871, 0.5941, 0.0824, 0.6594, 0.07163, 0.6595, 0.07638, 0.5936, 0.09314, 0.5121, 0.0871, 0.5941, 0.07638, 0.5936, 0.08186, 0.5112, 0.07638, 0.5936, 0.07163, 0.6595, 0.06051, 0.6649, 0.0661, 0.5932, 0.08186, 0.5112, 0.07638, 0.5936, 0.0661, 0.5932, 0.07112, 0.5103, 0.09314, 0.5121, 0.08186, 0.5112, 0.09302, 0.3396, 0.1036, 0.3405, 0.09302, 0.3396, 0.08186, 0.5112, 0.07112, 0.5103, 0.08283, 0.3389, 0.08283, 0.3389, 0.07112, 0.5103, 0.05525, 0.5088, 0.06786, 0.3383, 0.2406, 0.6623, 0.2263, 0.4936, 0.2419, 0.4925, 0.2555, 0.661, 0.07112, 0.5103, 0.0661, 0.5932, 0.0508, 0.591, 0.05525, 0.5088, 0.2263, 0.4936, 0.2165, 0.4118, 0.2318, 0.4099, 0.2419, 0.4925, 0.0661, 0.5932, 0.06051, 0.6649, 0.04566, 0.6534, 0.0508, 0.591, 0.2165, 0.4118, 0.2081, 0.3497, 0.2221, 0.3376, 0.2318, 0.4099, 0.2318, 0.4099, 0.2221, 0.3376, 0.2334, 0.3429, 0.2422, 0.4097, 0.2419, 0.4925, 0.2318, 0.4099, 0.2422, 0.4097, 0.2524, 0.4917, 0.2422, 0.4097, 0.2334, 0.3429, 0.2443, 0.343, 0.2533, 0.4091, 0.2524, 0.4917, 0.2422, 0.4097, 0.2533, 0.4091, 0.2635, 0.4908, 0.2419, 0.4925, 0.2524, 0.4917, 0.2655, 0.66, 0.2555, 0.661, 0.2655, 0.66, 0.2524, 0.4917, 0.2635, 0.4908, 0.2761, 0.6591, 0.2803, 0.9064, 0.2655, 0.66, 0.2761, 0.6591, 0.2933, 0.9054, 0.2967, 0.6574, 0.3117, 0.6565, 0.34, 0.9031, 0.321, 0.9089, 0.2952, 0.9277, 0.2933, 0.9054, 0.3068, 0.9053, 0.3079, 0.9281, 0.3079, 0.9281, 0.3068, 0.9053, 0.321, 0.9089, 0.3186, 0.9298, 0.296, 0.9421, 0.2952, 0.9277, 0.3079, 0.9281, 0.3078, 0.9428, 0.3078, 0.9428, 0.3079, 0.9281, 0.3186, 0.9298, 0.3199, 0.9456, 0.296, 0.9421, 0.3078, 0.9428, 0.3057, 0.9648, 0.2966, 0.9637, 0.3057, 0.9648, 0.3078, 0.9428, 0.3199, 0.9456, 0.3131, 0.9677, 0.3199, 0.9456, 0.3352, 0.9595, 0.3206, 0.9809, 0.3131, 0.9677, 0.3199, 0.9456, 0.3186, 0.9298, 0.326, 0.9318, 0.3284, 0.9418, 0.3352, 0.9595, 0.3199, 0.9456, 0.3284, 0.9418, 0.3389, 0.9527, 0.3389, 0.9527, 0.3284, 0.9418, 0.3427, 0.9357, 0.3486, 0.9387, 0.3284, 0.9418, 0.326, 0.9318, 0.3425, 0.9316, 0.3427, 0.9357, 0.3186, 0.9298, 0.321, 0.9089, 0.3304, 0.9229, 0.326, 0.9318, 0.326, 0.9318, 0.3304, 0.9229, 0.3436, 0.9289, 0.3425, 0.9316, 0.3425, 0.9316, 0.3436, 0.9289, 0.3497, 0.9286, 0.3501, 0.9331, 0.3427, 0.9357, 0.3425, 0.9316, 0.3501, 0.9331, 0.3486, 0.9387, 0.1755, 0.06538, 0.1753, 0.07007, 0.1695, 0.06736, 0.1682, 0.064, 0.1748, 0.05932, 0.1755, 0.06538, 0.1682, 0.064, 0.1684, 0.06023, 0.1561, 0.05002, 0.1686, 0.0424, 0.1748, 0.05932, 0.1684, 0.06023, 0.1536, 0.05958, 0.1561, 0.05002, 0.1684, 0.06023, 0.1682, 0.064, 0.1473, 0.04392, 0.1649, 0.03525, 0.1686, 0.0424, 0.1561, 0.05002, 0.146, 0.05981, 0.1473, 0.04392, 0.1561, 0.05002, 0.1536, 0.05958, 0.1476, 0.08411, 0.146, 0.05981, 0.1536, 0.05958, 0.1572, 0.0715, 0.1572, 0.0715, 0.1536, 0.05958, 0.1682, 0.064, 0.1695, 0.06736, 0.1647, 0.09744, 0.1476, 0.08411, 0.1572, 0.0715, 0.1692, 0.08225, 0.1692, 0.08225, 0.1572, 0.0715, 0.1695, 0.06736, 0.1753, 0.07007, 0.321, 0.9089, 0.34, 0.9031, 0.344, 0.9172, 0.3304, 0.9229, 0.3304, 0.9229, 0.344, 0.9172, 0.3497, 0.9286, 0.3436, 0.9289, 0.1647, 0.09744, 0.1394, 0.344, 0.1244, 0.3424, 0.1476, 0.08411, 0.2683, 0.9086, 0.2555, 0.661, 0.2655, 0.66, 0.2803, 0.9064, 0.2849, 0.489, 0.3006, 0.4874, 0.3117, 0.6565, 0.2967, 0.6574, 0.1394, 0.344, 0.1309, 0.5149, 0.1151, 0.5138, 0.1244, 0.3424, 0.2849, 0.489, 0.2746, 0.4075, 0.2898, 0.4056, 0.3006, 0.4874, 0.1309, 0.5149, 0.1232, 0.5969, 0.108, 0.5955, 0.1151, 0.5138, 0.2746, 0.4075, 0.2651, 0.3419, 0.2798, 0.3409, 0.2898, 0.4056, 0.1232, 0.5969, 0.1176, 0.662, 0.1029, 0.6606, 0.108, 0.5955, 0.2651, 0.3419, 0.2619, 0.3024, 0.2765, 0.3024, 0.2798, 0.3409, 0.1176, 0.662, 0.1166, 0.7011, 0.1014, 0.7007, 0.1029, 0.6606, 0.2619, 0.3024, 0.2637, 0.2672, 0.2795, 0.268, 0.2765, 0.3024, 0.1166, 0.7011, 0.1151, 0.7357, 0.09937, 0.7364, 0.1014, 0.7007, 0.1014, 0.7007, 0.09937, 0.7364, 0.0887, 0.7368, 0.09091, 0.7005, 0.1029, 0.6606, 0.1014, 0.7007, 0.09091, 0.7005, 0.09295, 0.6599, 0.09091, 0.7005, 0.0887, 0.7368, 0.07759, 0.737, 0.07983, 0.7002, 0.09295, 0.6599, 0.09091, 0.7005, 0.07983, 0.7002, 0.0824, 0.6594, 0.07983, 0.7002, 0.07759, 0.737, 0.06697, 0.7366, 0.06865, 0.6999, 0.0824, 0.6594, 0.07983, 0.7002, 0.06865, 0.6999, 0.07163, 0.6595, 0.06865, 0.6999, 0.06697, 0.7366, 0.05645, 0.7319, 0.05927, 0.6997, 0.07163, 0.6595, 0.06865, 0.6999, 0.05927, 0.6997, 0.06051, 0.6649, 0.06051, 0.6649, 0.05927, 0.6997, 0.05297, 0.6999, 0.05127, 0.686, 0.05927, 0.6997, 0.05645, 0.7319, 0.04912, 0.7135, 0.05297, 0.6999, 0.05297, 0.6999, 0.04912, 0.7135, 0.04425, 0.7105, 0.04786, 0.7009, 0.05127, 0.686, 0.05297, 0.6999, 0.04786, 0.7009, 0.04619, 0.6909, 0.04566, 0.6534, 0.06051, 0.6649, 0.05127, 0.686, 0.04022, 0.6776, 0.04022, 0.6776, 0.05127, 0.686, 0.04619, 0.6909, 0.03727, 0.6837, 0.2221, 0.3376, 0.2081, 0.3497, 0.2035, 0.3255, 0.2134, 0.3166, 0.2134, 0.3166, 0.2035, 0.3255, 0.2008, 0.3194, 0.2086, 0.3118, 0.2146, 0.3031, 0.2134, 0.3166, 0.2086, 0.3118, 0.2098, 0.3022, 0.2207, 0.3031, 0.2221, 0.3376, 0.2134, 0.3166, 0.2146, 0.3031, 0.2193, 0.2712, 0.2207, 0.3031, 0.2146, 0.3031, 0.2114, 0.2896, 0.2114, 0.2896, 0.2146, 0.3031, 0.2098, 0.3022, 0.2067, 0.2926, 0.2043, 0.2611, 0.2193, 0.2712, 0.2114, 0.2896, 0.2006, 0.2803, 0.2006, 0.2803, 0.2114, 0.2896, 0.2067, 0.2926, 0.1982, 0.2844, 0.05645, 0.7319, 0.04124, 0.7418, 0.03792, 0.7224, 0.04912, 0.7135, 0.04912, 0.7135, 0.03792, 0.7224, 0.03537, 0.7185, 0.04425, 0.7105, 0.1982, 0.2844, 0.2067, 0.2926, 0.2015, 0.2939, 0.1948, 0.288, 0.04425, 0.7105, 0.03537, 0.7185, 0.0316, 0.7153, 0.03866, 0.7096, 0.1948, 0.288, 0.2015, 0.2939, 0.1983, 0.2948, 0.1924, 0.2918, 0.03866, 0.7096, 0.0316, 0.7153, 0.02868, 0.7118, 0.03503, 0.7089, 0.04245, 0.7031, 0.03866, 0.7096, 0.03503, 0.7089, 0.03705, 0.7049, 0.04786, 0.7009, 0.04425, 0.7105, 0.03866, 0.7096, 0.04245, 0.7031, 0.04619, 0.6909, 0.04786, 0.7009, 0.04245, 0.7031, 0.0413, 0.6954, 0.0413, 0.6954, 0.04245, 0.7031, 0.03705, 0.7049, 0.03709, 0.699, 0.03727, 0.6837, 0.04619, 0.6909, 0.0413, 0.6954, 0.03386, 0.6892, 0.03386, 0.6892, 0.0413, 0.6954, 0.03709, 0.699, 0.03039, 0.6959, 0.2086, 0.3118, 0.2008, 0.3194, 0.1978, 0.314, 0.2041, 0.3075, 0.2041, 0.3075, 0.1978, 0.314, 0.1945, 0.3075, 0.2005, 0.3039, 0.2048, 0.3002, 0.2041, 0.3075, 0.2005, 0.3039, 0.2002, 0.2986, 0.2098, 0.3022, 0.2086, 0.3118, 0.2041, 0.3075, 0.2048, 0.3002, 0.2067, 0.2926, 0.2098, 0.3022, 0.2048, 0.3002, 0.2015, 0.2939, 0.2015, 0.2939, 0.2048, 0.3002, 0.2002, 0.2986, 0.1983, 0.2948, 0.1919, 0.2992, 0.1924, 0.2918, 0.1983, 0.2948, 0.2002, 0.2986, 0.1945, 0.3075, 0.1919, 0.2992, 0.2002, 0.2986, 0.2005, 0.3039, 0.03705, 0.7049, 0.03503, 0.7089, 0.02868, 0.7118, 0.02813, 0.7043, 0.03709, 0.699, 0.03705, 0.7049, 0.02813, 0.7043, 0.03039, 0.6959, 0.05645, 0.7319, 0.05583, 0.878, 0.04211, 0.8756, 0.04124, 0.7418, 0.2043, 0.2611, 0.2141, 0.1283, 0.2277, 0.1257, 0.2193, 0.2712, 0.05583, 0.878, 0.04572, 0.9185, 0.03316, 0.914, 0.04211, 0.8756, 0.2141, 0.1283, 0.2036, 0.09011, 0.2162, 0.08594, 0.2277, 0.1257, 0.03316, 0.914, 0.04572, 0.9185, 0.02818, 0.9445, 0.01774, 0.9389, 0.2162, 0.08594, 0.2036, 0.09011, 0.1922, 0.06275, 0.2024, 0.05787, 0.2024, 0.05787, 0.1922, 0.06275, 0.1757, 0.02668, 0.187, 0.02532, 0.01774, 0.9389, 0.02818, 0.9445, 0.01066, 0.977, 0.0001152, 0.974, 0.1757, 0.02668, 0.1776, 0.0102, 0.1854, 0.01567, 0.187, 0.02532, 0.01066, 0.977, 0.01063, 0.9866, 0.001814, 0.9893, 0.0001152, 0.974, 0.001814, 0.9893, 0.01063, 0.9866, 0.01434, 0.9885, 0.007155, 0.9962, 0.1854, 0.01567, 0.1776, 0.0102, 0.1826, 0.003184, 0.1892, 0.0136, 0.007155, 0.9962, 0.01434, 0.9885, 0.01753, 0.9901, 0.01434, 0.9999, 0.1892, 0.0136, 0.1826, 0.003184, 0.1906, 0.0001152, 0.1925, 0.01144, 0.1925, 0.01144, 0.1906, 0.0001152, 0.2057, 0.005625, 0.1974, 0.01898, 0.01434, 0.9999, 0.01753, 0.9901, 0.02227, 0.9843, 0.03011, 0.9984, 0.01434, 0.9885, 0.01699, 0.9803, 0.02227, 0.9843, 0.01753, 0.9901, 0.03613, 0.9494, 0.04401, 0.9554, 0.02227, 0.9843, 0.01699, 0.9803, 0.02227, 0.9843, 0.04401, 0.9554, 0.05676, 0.9681, 0.03011, 0.9984, 0.06252, 0.9289, 0.04401, 0.9554, 0.03613, 0.9494, 0.0551, 0.9224, 0.07284, 0.9509, 0.05676, 0.9681, 0.04401, 0.9554, 0.06252, 0.9289, 0.07284, 0.9509, 0.06252, 0.9289, 0.07696, 0.9187, 0.08041, 0.9466, 0.0551, 0.9224, 0.06557, 0.8834, 0.07696, 0.9187, 0.06252, 0.9289, 0.233, 0.07629, 0.2468, 0.05461, 0.2545, 0.05836, 0.2504, 0.08667, 0.233, 0.07629, 0.2158, 0.04939, 0.2294, 0.03767, 0.2468, 0.05461, 0.2249, 0.0824, 0.233, 0.07629, 0.2504, 0.08667, 0.2374, 0.1207, 0.2249, 0.0824, 0.209, 0.05411, 0.2158, 0.04939, 0.233, 0.07629, 0.2057, 0.005625, 0.2294, 0.03767, 0.2158, 0.04939, 0.1974, 0.01898, 0.2158, 0.04939, 0.209, 0.05411, 0.1925, 0.02268, 0.1974, 0.01898, 0.1892, 0.0136, 0.1925, 0.01144, 0.1974, 0.01898, 0.1925, 0.02268, 0.1854, 0.01567, 0.1892, 0.0136, 0.1925, 0.02268, 0.187, 0.02532, 0.209, 0.05411, 0.2024, 0.05787, 0.187, 0.02532, 0.1925, 0.02268, 0.2162, 0.08594, 0.2024, 0.05787, 0.209, 0.05411, 0.2249, 0.0824, 0.2162, 0.08594, 0.2249, 0.0824, 0.2374, 0.1207, 0.2277, 0.1257, 0.2277, 0.1257, 0.2374, 0.1207, 0.2304, 0.2667, 0.2193, 0.2712, 0.2304, 0.2667, 0.2374, 0.1207, 0.2504, 0.08667, 0.2414, 0.2665, 0.2207, 0.3031, 0.2193, 0.2712, 0.2304, 0.2667, 0.23, 0.303, 0.23, 0.303, 0.2304, 0.2667, 0.2414, 0.2665, 0.2409, 0.3027, 0.2221, 0.3376, 0.2207, 0.3031, 0.23, 0.303, 0.2334, 0.3429, 0.2334, 0.3429, 0.23, 0.303, 0.2409, 0.3027, 0.2443, 0.343, 0.2409, 0.3027, 0.2414, 0.2665, 0.2529, 0.2668, 0.2517, 0.3025, 0.2443, 0.343, 0.2409, 0.3027, 0.2517, 0.3025, 0.255, 0.3424, 0.2517, 0.3025, 0.2529, 0.2668, 0.2637, 0.2672, 0.2619, 0.3024, 0.255, 0.3424, 0.2517, 0.3025, 0.2619, 0.3024, 0.2651, 0.3419, 0.2533, 0.4091, 0.2443, 0.343, 0.255, 0.3424, 0.2642, 0.4084, 0.2642, 0.4084, 0.255, 0.3424, 0.2651, 0.3419, 0.2746, 0.4075, 0.2635, 0.4908, 0.2533, 0.4091, 0.2642, 0.4084, 0.2744, 0.4899, 0.2744, 0.4899, 0.2642, 0.4084, 0.2746, 0.4075, 0.2849, 0.489, 0.2635, 0.4908, 0.2744, 0.4899, 0.2866, 0.6582, 0.2761, 0.6591, 0.2866, 0.6582, 0.2744, 0.4899, 0.2849, 0.489, 0.2967, 0.6574, 0.2504, 0.08667, 0.2661, 0.1216, 0.2529, 0.2668, 0.2414, 0.2665, 0.2529, 0.2668, 0.2661, 0.1216, 0.2785, 0.1285, 0.2637, 0.2672, 0.2504, 0.08667, 0.2738, 0.0766, 0.2848, 0.08594, 0.2661, 0.1216, 0.2661, 0.1216, 0.2848, 0.08594, 0.2962, 0.09153, 0.2785, 0.1285, 0.2848, 0.08594, 0.2738, 0.0766, 0.2907, 0.06629, 0.2994, 0.07277, 0.2962, 0.09153, 0.2848, 0.08594, 0.2994, 0.07277, 0.3082, 0.0781, 0.3015, 0.05585, 0.309, 0.06229, 0.2994, 0.07277, 0.2907, 0.06629, 0.2994, 0.07277, 0.309, 0.06229, 0.3162, 0.06743, 0.3082, 0.0781, 0.309, 0.06229, 0.321, 0.04498, 0.3273, 0.04957, 0.3162, 0.06743, 0.3147, 0.03903, 0.321, 0.04498, 0.309, 0.06229, 0.3015, 0.05585, 0.3317, 0.02991, 0.321, 0.04498, 0.3147, 0.03903, 0.3273, 0.02582, 0.3273, 0.04957, 0.321, 0.04498, 0.3317, 0.02991, 0.3371, 0.03287, 0.2884, 0.04048, 0.3019, 0.02672, 0.3147, 0.03903, 0.3015, 0.05585, 0.3019, 0.02672, 0.3195, 0.01053, 0.3273, 0.02582, 0.3147, 0.03903, 0.1407, 0.9636, 0.1538, 0.9772, 0.1469, 0.9922, 0.1278, 0.9774, 0.1277, 0.9478, 0.1407, 0.9636, 0.1278, 0.9774, 0.1142, 0.9632, 0.1157, 0.9383, 0.1277, 0.9478, 0.1142, 0.9632, 0.105, 0.956, 0.2791, 0.04826, 0.2884, 0.04048, 0.3015, 0.05585, 0.2907, 0.06629, 0.09248, 0.9497, 0.09916, 0.9286, 0.1157, 0.9383, 0.105, 0.956, 0.2738, 0.0766, 0.2666, 0.05513, 0.2791, 0.04826, 0.2907, 0.06629, 0.07696, 0.9187, 0.09916, 0.9286, 0.09248, 0.9497, 0.08041, 0.9466, 0.2545, 0.05836, 0.2666, 0.05513, 0.2738, 0.0766, 0.2504, 0.08667, 0.09302, 0.883, 0.1097, 0.9198, 0.09916, 0.9286, 0.07696, 0.9187, 0.09916, 0.9286, 0.1097, 0.9198, 0.1238, 0.9322, 0.1157, 0.9383, 0.1097, 0.9198, 0.1207, 0.9137, 0.1322, 0.9267, 0.1238, 0.9322, 0.1056, 0.8758, 0.1207, 0.9137, 0.1097, 0.9198, 0.09302, 0.883, 0.1322, 0.9267, 0.1405, 0.9369, 0.1335, 0.9423, 0.1238, 0.9322, 0.1238, 0.9322, 0.1335, 0.9423, 0.1277, 0.9478, 0.1157, 0.9383, 0.152, 0.9534, 0.1463, 0.9589, 0.1335, 0.9423, 0.1405, 0.9369, 0.1463, 0.9589, 0.141, 0.9633, 0.1277, 0.9478, 0.1335, 0.9423, 0.1574, 0.9738, 0.1463, 0.9589, 0.152, 0.9534, 0.1626, 0.9707, 0.1574, 0.9738, 0.1538, 0.9772, 0.141, 0.9633, 0.1463, 0.9589, 0.1635, 0.9465, 0.152, 0.9534, 0.1405, 0.9369, 0.1515, 0.9291, 0.1743, 0.9668, 0.1626, 0.9707, 0.152, 0.9534, 0.1635, 0.9465, 0.3277, 0.07465, 0.3162, 0.06743, 0.3273, 0.04957, 0.3387, 0.05662, 0.3387, 0.05662, 0.3273, 0.04957, 0.3371, 0.03287, 0.3494, 0.03667, 0.1743, 0.9668, 0.1755, 0.9827, 0.1666, 0.9793, 0.1626, 0.9707, 0.3371, 0.03287, 0.3409, 0.02398, 0.3501, 0.02008, 0.3494, 0.03667, 0.1755, 0.9827, 0.1714, 0.9897, 0.1632, 0.9816, 0.1666, 0.9793, 0.3409, 0.02398, 0.3372, 0.02176, 0.3456, 0.01285, 0.3501, 0.02008, 0.3372, 0.02176, 0.3335, 0.02023, 0.3378, 0.008484, 0.3456, 0.01285, 0.1714, 0.9897, 0.164, 0.9941, 0.1599, 0.9834, 0.1632, 0.9816, 0.1626, 0.9707, 0.1666, 0.9793, 0.1632, 0.9816, 0.1574, 0.9738, 0.1574, 0.9738, 0.1632, 0.9816, 0.1599, 0.9834, 0.1538, 0.9772, 0.1538, 0.9772, 0.1599, 0.9834, 0.164, 0.9941, 0.1469, 0.9922, 0.141, 0.9633, 0.1538, 0.9772, 0.1407, 0.9636, 0.3195, 0.01053, 0.3378, 0.008484, 0.3335, 0.02023, 0.3273, 0.02582, 0.3372, 0.02176, 0.3317, 0.02991, 0.3273, 0.02582, 0.3335, 0.02023, 0.3317, 0.02991, 0.3372, 0.02176, 0.3409, 0.02398, 0.3371, 0.03287, 0.3082, 0.0781, 0.3162, 0.06743, 0.3277, 0.07465, 0.3206, 0.08556, 0.1439, 0.9188, 0.1515, 0.9291, 0.1405, 0.9369, 0.1322, 0.9267, 0.3116, 0.09879, 0.2962, 0.09153, 0.3082, 0.0781, 0.3206, 0.08556, 0.1207, 0.9137, 0.1352, 0.9059, 0.1439, 0.9188, 0.1322, 0.9267, 0.2785, 0.1285, 0.2962, 0.09153, 0.3116, 0.09879, 0.2958, 0.134, 0.1232, 0.8699, 0.1352, 0.9059, 0.1207, 0.9137, 0.1056, 0.8758, 0.2785, 0.1285, 0.2958, 0.134, 0.2795, 0.268, 0.2637, 0.2672, 0.1151, 0.7357, 0.1232, 0.8699, 0.1056, 0.8758, 0.09937, 0.7364, 0.1056, 0.8758, 0.09302, 0.883, 0.0887, 0.7368, 0.09937, 0.7364, 0.1407, 0.9636, 0.1277, 0.9478, 0.141, 0.9633, 0.0887, 0.7368, 0.09302, 0.883, 0.07696, 0.9187, 0.07759, 0.737, 0.0551, 0.9224, 0.03613, 0.9494, 0.02818, 0.9445, 0.04572, 0.9185, 0.04572, 0.9185, 0.05583, 0.878, 0.06557, 0.8834, 0.0551, 0.9224, 0.07696, 0.9187, 0.06557, 0.8834, 0.06697, 0.7366, 0.07759, 0.737, 0.06697, 0.7366, 0.06557, 0.8834, 0.05583, 0.878, 0.05645, 0.7319, 0.02818, 0.9445, 0.03613, 0.9494, 0.01699, 0.9803, 0.01066, 0.977, 0.01063, 0.9866, 0.01066, 0.977, 0.01699, 0.9803, 0.01434, 0.9885, 0.1524, 0.0104, 0.1649, 0.03525, 0.1473, 0.04392, 0.1396, 0.0216, 0.124, 0.04523, 0.113, 0.04494, 0.1159, 0.02362, 0.1241, 0.02318, 0.2709, 0.9783, 0.258, 0.9529, 0.2739, 0.9455, 0.2798, 0.966, 0.258, 0.9529, 0.2544, 0.9367, 0.2712, 0.9309, 0.2739, 0.9455])
me_cube_006.materials.append(mat_speer)
me_cube_006.use_remesh_fix_poles = True
me_cube_006.use_remesh_preserve_attributes = False
me_cube_006.update()

# ---- objects
ob_cube_001 = bpy.data.objects.new('Cube.001', me_cube_003)
ob_leder_005 = bpy.data.objects.new('Leder.005', me_cube_006)

# ---- transforms, parenting, visibility, modifiers, constraints
ob_cube_001.location = (0.0, 0.0, 0.0)
ob_leder_005.location = (0.0, 0.0, 0.0)

# ---- collection membership
col_collection.objects.link(ob_cube_001)
col_collection.objects.link(ob_leder_005)

# ---- scene / render settings (as saved in the file)
scene.frame_start = 1; scene.frame_end = 250; scene.frame_set(1)
scene.render.engine = 'CYCLES'
scene.cycles.sampling_pattern = 'TABULATED_SOBOL'
scene.cycles.use_light_tree = False
scene.cycles.bake_type = 'ROUGHNESS'
scene.view_settings.view_transform = 'Filmic'
bpy.context.view_layer.update()

# ---- added for rendering (the .blend has no active camera and no usable light): camera, sun
cam_auto = bpy.data.cameras.new('AutoCamera')
cam_auto.lens = 50.0
cam_auto.sensor_width = 36.0
cam_auto.clip_end = 1000.0
ob_auto_camera = bpy.data.objects.new('AutoCamera', cam_auto)
scene.collection.objects.link(ob_auto_camera)
ob_auto_camera.location = (1.52066, -1.8259, 2.11396)
ob_auto_camera.rotation_euler = (1.09748, -7.21219e-08, 0.694738)
scene.camera = ob_auto_camera
light_auto_sun = bpy.data.lights.new('AutoSun', 'SUN')
light_auto_sun.energy = 3.0
light_auto_sun.angle = 0.0523599
ob_auto_sun = bpy.data.objects.new('AutoSun', light_auto_sun)
scene.collection.objects.link(ob_auto_sun)
ob_auto_sun.rotation_euler = (0.872665, 0.174533, 0.523599)
bpy.context.view_layer.update()
